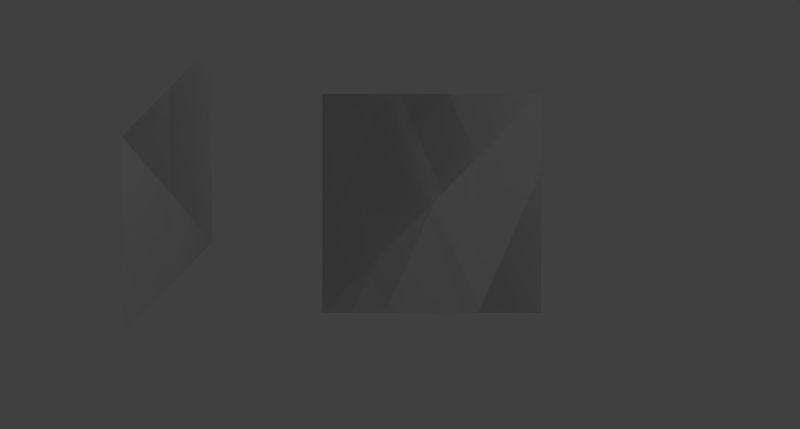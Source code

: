 # Source: point_sprite_vs_billboard.blend  (saved by Blender 2.63.0; exported with 4.5.12 LTS)
import bpy
from mathutils import Matrix  # noqa: F401  (used for matrix-valued properties, if any)

bpy.ops.wm.read_factory_settings(use_empty=True)
scene = bpy.context.scene
scene.name = 'Scene'

# ---- collections
col_collection_1 = bpy.data.collections.new('Collection 1'); scene.collection.children.link(col_collection_1)

# ---- materials (node trees are filled in below, after node groups)
mat_material_002 = bpy.data.materials.new('Material.002')
mat_material_002.alpha_threshold = 0.0
mat_material_002.use_transparent_shadow = False
mat_material_002.roughness = 0.5
mat_material_002.line_color = (0.0, 0.0, 0.0, 1.0)
mat_material_001 = bpy.data.materials.new('Material.001')
mat_material_001.alpha_threshold = 0.0
mat_material_001.use_transparent_shadow = False
mat_material_001.roughness = 0.5

# ---- material node trees

# ---- world
world_world = bpy.data.worlds.new('World'); scene.world = world_world
world_world.color = (0.05088, 0.05088, 0.05088)
world_world.use_sun_shadow = False
world_world.sun_shadow_jitter_overblur = 0.0
world_world.cycles.sampling_method = 'MANUAL'
world_world.cycles.sample_map_resolution = 256

# ---- cameras
cam_camera = bpy.data.cameras.new('Camera')
cam_camera.type = 'ORTHO'
cam_camera.clip_end = 100.0
cam_camera.lens = 35.0
cam_camera.sensor_width = 32.0
cam_camera.sensor_height = 18.0
cam_camera.ortho_scale = 7.314
cam_camera.dof.focus_distance = 0.0
cam_camera.dof.aperture_fstop = 128.0

# ---- lights
light_lamp = bpy.data.lights.new('Lamp', 'POINT')
light_lamp.transmission_factor = 0.0
light_lamp.cutoff_distance = 30.0
light_lamp.energy = 100.0
light_lamp.shadow_buffer_clip_start = 1.001
light_lamp.shadow_soft_size = 1.0
light_lamp.shadow_maximum_resolution = 0.006
light_lamp.use_absolute_resolution = True
light_lamp.cycles.use_multiple_importance_sampling = False

# ---- meshes
me_plane_003 = bpy.data.meshes.new('Plane.003')
me_plane_003.from_pydata([(1.0, -1.0, 0.0), (-1.0, -1.0, 0.0), (1.0, 1.0, 0.0), (-1.0, 1.0, 0.0)], [], [(2, 3, 1, 0)])
me_plane_003.materials.append(mat_material_002)
me_plane_003.use_remesh_preserve_volume = False
me_plane_003.use_remesh_preserve_attributes = False
me_plane_003.use_mirror_vertex_groups = False
me_plane_003.update()
me_plane = bpy.data.meshes.new('Plane')
me_plane.from_pydata([(1.0, -1.0, 0.0), (-1.0, -1.0, 0.0), (1.0, 1.0, 0.0), (-1.0, 1.0, 0.0)], [], [(2, 3, 1, 0)])
me_plane.materials.append(mat_material_001)
me_plane.use_remesh_preserve_volume = False
me_plane.use_remesh_preserve_attributes = False
me_plane.use_mirror_vertex_groups = False
me_plane.update()
me_plane_002 = bpy.data.meshes.new('Plane.002')
me_plane_002.from_pydata([(1.0, -1.0, 0.0), (-1.0, -1.0, 0.0), (1.0, 1.0, 0.0), (-1.0, 1.0, 0.0)], [], [(2, 3, 1, 0)])
me_plane_002.materials.append(mat_material_002)
me_plane_002.use_remesh_preserve_volume = False
me_plane_002.use_remesh_preserve_attributes = False
me_plane_002.use_mirror_vertex_groups = False
me_plane_002.update()
me_plane_001 = bpy.data.meshes.new('Plane.001')
me_plane_001.from_pydata([(1.0, -1.0, 0.0), (-1.0, -1.0, 0.0), (1.0, 1.0, 0.0), (-1.0, 1.0, 0.0)], [], [(2, 3, 1, 0)])
me_plane_001.materials.append(mat_material_001)
me_plane_001.use_remesh_preserve_volume = False
me_plane_001.use_remesh_preserve_attributes = False
me_plane_001.use_mirror_vertex_groups = False
me_plane_001.update()

# ---- objects
ob_plane_003 = bpy.data.objects.new('Plane.003', me_plane_003)
ob_plane = bpy.data.objects.new('Plane', me_plane)
ob_lamp = bpy.data.objects.new('Lamp', light_lamp)
ob_camera = bpy.data.objects.new('Camera', cam_camera)
ob_plane_002 = bpy.data.objects.new('Plane.002', me_plane_002)
ob_plane_001 = bpy.data.objects.new('Plane.001', me_plane_001)

# ---- transforms, parenting, visibility, modifiers, constraints
ob_plane_003.location = (0.0, -2.073, 0.0)
ob_plane_003.rotation_euler = (-0.3984, 1.571, 0.0)
ob_plane_003.lineart.crease_threshold = 0.0
ob_plane.location = (0.0, -2.073, 0.0)
ob_plane.rotation_euler = (-0.3984, 1.571, 0.0)
ob_plane.lineart.crease_threshold = 0.0
ob_lamp.location = (4.076, 1.005, 5.904)
ob_lamp.rotation_euler = (0.6503, 0.05522, 1.866)
ob_lamp.lock_rotations_4d = False
ob_lamp.empty_display_type = 'ARROWS'
ob_lamp.color = (0.0, 0.0, 0.0, 0.0)
ob_lamp.lineart.crease_threshold = 0.0
ob_camera.location = (8.073, -6.692, 4.221)
ob_camera.rotation_euler = (1.109, 0.01082, 0.8149)
ob_camera.lock_rotations_4d = False
ob_camera.empty_display_type = 'ARROWS'
ob_camera.color = (0.0, 0.0, 0.0, 0.0)
ob_camera.display_type = 'WIRE'
ob_camera.lineart.crease_threshold = 0.0
ob_plane_002.location = (0.7026, 0.5804, -0.8197)
ob_plane_002.lineart.crease_threshold = 0.0
_c = ob_plane_002.constraints.new('TRACK_TO'); _c.name = 'TrackTo'
_c.owner_space = 'LOCAL'
_c.target = ob_camera
_c.track_axis = 'TRACK_Z'
ob_plane_001.location = (0.7026, 0.5804, -0.8197)
ob_plane_001.lineart.crease_threshold = 0.0
_c = ob_plane_001.constraints.new('TRACK_TO'); _c.name = 'TrackTo'
_c.owner_space = 'LOCAL'
_c.target = ob_camera
_c.track_axis = 'TRACK_Z'

# ---- collection membership
col_collection_1.objects.link(ob_plane_003)
col_collection_1.objects.link(ob_plane)
col_collection_1.objects.link(ob_lamp)
col_collection_1.objects.link(ob_camera)
col_collection_1.objects.link(ob_plane_002)
col_collection_1.objects.link(ob_plane_001)

# ---- scene / render settings (as saved in the file)
scene.camera = ob_camera
scene.frame_start = 1; scene.frame_end = 250; scene.frame_set(1)
scene.render.engine = 'BLENDER_EEVEE_NEXT'
scene.render.image_settings.color_mode = 'RGB'
scene.render.image_settings.compression = 90
scene.render.resolution_x = 1966
scene.render.resolution_y = 1055
scene.render.dither_intensity = 0.0
scene.render.bake_margin = 2
scene.render.bake_bias = 0.0
scene.cycles.use_denoising = False
scene.cycles.samples = 10
scene.cycles.sampling_pattern = 'TABULATED_SOBOL'
scene.cycles.light_sampling_threshold = 0.0
scene.cycles.use_adaptive_sampling = False
scene.cycles.use_light_tree = False
scene.cycles.blur_glossy = 0.0
scene.cycles.volume_bounces = 1
scene.cycles.pixel_filter_type = 'GAUSSIAN'
scene.cycles.sample_clamp_indirect = 0.0
scene.view_settings.view_transform = 'Standard'
bpy.context.view_layer.update()
